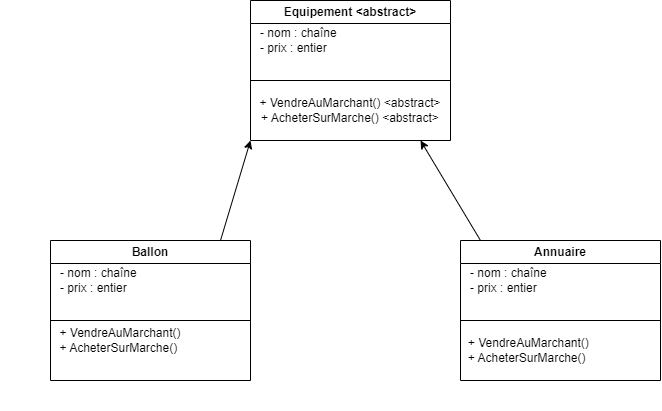

The diagram above was exported from draw.io. Its source (the exported page's mxGraphModel, read from the mxfile embedded in the PNG):
<mxGraphModel dx="1038" dy="543" grid="1" gridSize="10" guides="1" tooltips="1" connect="1" arrows="1" fold="1" page="1" pageScale="1" pageWidth="827" pageHeight="1169" math="0" shadow="0">
  <root>
    <mxCell id="0" />
    <mxCell id="1" parent="0" />
    <mxCell id="HJURkq8VI1_LM02hquN1-1" value="Equipement &amp;lt;abstract&amp;gt;" style="swimlane;whiteSpace=wrap;html=1;" vertex="1" parent="1">
      <mxGeometry x="300" y="130" width="200" height="140" as="geometry" />
    </mxCell>
    <mxCell id="HJURkq8VI1_LM02hquN1-2" value="&lt;div style=&quot;text-align: justify;&quot;&gt;&lt;span style=&quot;background-color: initial;&quot;&gt;- nom : chaîne&amp;nbsp;&lt;/span&gt;&lt;/div&gt;&lt;div style=&quot;text-align: justify;&quot;&gt;&lt;span style=&quot;background-color: initial;&quot;&gt;- prix : entier&lt;/span&gt;&lt;/div&gt;" style="text;html=1;strokeColor=none;fillColor=none;align=center;verticalAlign=middle;whiteSpace=wrap;rounded=0;" vertex="1" parent="HJURkq8VI1_LM02hquN1-1">
      <mxGeometry x="-50" y="10" width="200" height="60" as="geometry" />
    </mxCell>
    <mxCell id="HJURkq8VI1_LM02hquN1-4" value="+ VendreAuMarchant() &amp;lt;abstract&amp;gt;&lt;br&gt;+ AcheterSurMarche() &amp;lt;abstract&amp;gt;" style="text;html=1;strokeColor=none;fillColor=none;align=center;verticalAlign=middle;whiteSpace=wrap;rounded=0;" vertex="1" parent="HJURkq8VI1_LM02hquN1-1">
      <mxGeometry y="50" width="200" height="120" as="geometry" />
    </mxCell>
    <mxCell id="HJURkq8VI1_LM02hquN1-3" value="" style="endArrow=none;html=1;rounded=0;" edge="1" parent="1">
      <mxGeometry width="50" height="50" relative="1" as="geometry">
        <mxPoint x="300" y="210" as="sourcePoint" />
        <mxPoint x="500" y="210" as="targetPoint" />
      </mxGeometry>
    </mxCell>
    <mxCell id="HJURkq8VI1_LM02hquN1-5" value="" style="endArrow=classic;html=1;rounded=0;" edge="1" parent="1">
      <mxGeometry width="50" height="50" relative="1" as="geometry">
        <mxPoint x="530" y="370" as="sourcePoint" />
        <mxPoint x="470" y="270" as="targetPoint" />
      </mxGeometry>
    </mxCell>
    <mxCell id="HJURkq8VI1_LM02hquN1-6" value="Annuaire" style="swimlane;whiteSpace=wrap;html=1;" vertex="1" parent="1">
      <mxGeometry x="510" y="370" width="200" height="140" as="geometry" />
    </mxCell>
    <mxCell id="HJURkq8VI1_LM02hquN1-7" value="&lt;div style=&quot;text-align: justify;&quot;&gt;&lt;span style=&quot;background-color: initial;&quot;&gt;- nom : chaîne&amp;nbsp;&lt;/span&gt;&lt;/div&gt;&lt;div style=&quot;text-align: justify;&quot;&gt;&lt;span style=&quot;background-color: initial;&quot;&gt;- prix : entier&lt;/span&gt;&lt;/div&gt;" style="text;html=1;strokeColor=none;fillColor=none;align=center;verticalAlign=middle;whiteSpace=wrap;rounded=0;" vertex="1" parent="HJURkq8VI1_LM02hquN1-6">
      <mxGeometry x="-50" y="10" width="200" height="60" as="geometry" />
    </mxCell>
    <mxCell id="HJURkq8VI1_LM02hquN1-8" value="&lt;div style=&quot;text-align: justify;&quot;&gt;&lt;span style=&quot;background-color: initial;&quot;&gt;+ VendreAuMarchant()&amp;nbsp;&lt;/span&gt;&lt;/div&gt;&lt;div style=&quot;text-align: justify;&quot;&gt;&lt;span style=&quot;background-color: initial;&quot;&gt;+ AcheterSurMarche()&amp;nbsp;&lt;/span&gt;&lt;/div&gt;" style="text;html=1;strokeColor=none;fillColor=none;align=center;verticalAlign=middle;whiteSpace=wrap;rounded=0;" vertex="1" parent="HJURkq8VI1_LM02hquN1-6">
      <mxGeometry x="-30" y="50" width="200" height="120" as="geometry" />
    </mxCell>
    <mxCell id="HJURkq8VI1_LM02hquN1-9" value="" style="endArrow=none;html=1;rounded=0;" edge="1" parent="1">
      <mxGeometry width="50" height="50" relative="1" as="geometry">
        <mxPoint x="510" y="450" as="sourcePoint" />
        <mxPoint x="710" y="450" as="targetPoint" />
      </mxGeometry>
    </mxCell>
    <mxCell id="HJURkq8VI1_LM02hquN1-10" value="Ballon" style="swimlane;whiteSpace=wrap;html=1;" vertex="1" parent="1">
      <mxGeometry x="100" y="370" width="200" height="140" as="geometry" />
    </mxCell>
    <mxCell id="HJURkq8VI1_LM02hquN1-11" value="&lt;div style=&quot;text-align: justify;&quot;&gt;&lt;span style=&quot;background-color: initial;&quot;&gt;- nom : chaîne&amp;nbsp;&lt;/span&gt;&lt;/div&gt;&lt;div style=&quot;text-align: justify;&quot;&gt;&lt;span style=&quot;background-color: initial;&quot;&gt;- prix : entier&lt;/span&gt;&lt;/div&gt;" style="text;html=1;strokeColor=none;fillColor=none;align=center;verticalAlign=middle;whiteSpace=wrap;rounded=0;" vertex="1" parent="HJURkq8VI1_LM02hquN1-10">
      <mxGeometry x="-50" y="10" width="200" height="60" as="geometry" />
    </mxCell>
    <mxCell id="HJURkq8VI1_LM02hquN1-12" value="&lt;div style=&quot;text-align: justify;&quot;&gt;&lt;span style=&quot;background-color: initial;&quot;&gt;+ VendreAuMarchant()&lt;/span&gt;&lt;/div&gt;&lt;div style=&quot;text-align: justify;&quot;&gt;&lt;span style=&quot;background-color: initial;&quot;&gt;+ AcheterSurMarche()&lt;/span&gt;&lt;/div&gt;" style="text;html=1;strokeColor=none;fillColor=none;align=center;verticalAlign=middle;whiteSpace=wrap;rounded=0;" vertex="1" parent="HJURkq8VI1_LM02hquN1-10">
      <mxGeometry x="-30" y="40" width="200" height="120" as="geometry" />
    </mxCell>
    <mxCell id="HJURkq8VI1_LM02hquN1-13" value="" style="endArrow=none;html=1;rounded=0;" edge="1" parent="1">
      <mxGeometry width="50" height="50" relative="1" as="geometry">
        <mxPoint x="100" y="450" as="sourcePoint" />
        <mxPoint x="300" y="450" as="targetPoint" />
      </mxGeometry>
    </mxCell>
    <mxCell id="HJURkq8VI1_LM02hquN1-14" value="" style="endArrow=classic;html=1;rounded=0;entryX=0;entryY=0.75;entryDx=0;entryDy=0;" edge="1" parent="1" target="HJURkq8VI1_LM02hquN1-4">
      <mxGeometry width="50" height="50" relative="1" as="geometry">
        <mxPoint x="270" y="370" as="sourcePoint" />
        <mxPoint x="210" y="270" as="targetPoint" />
      </mxGeometry>
    </mxCell>
  </root>
</mxGraphModel>